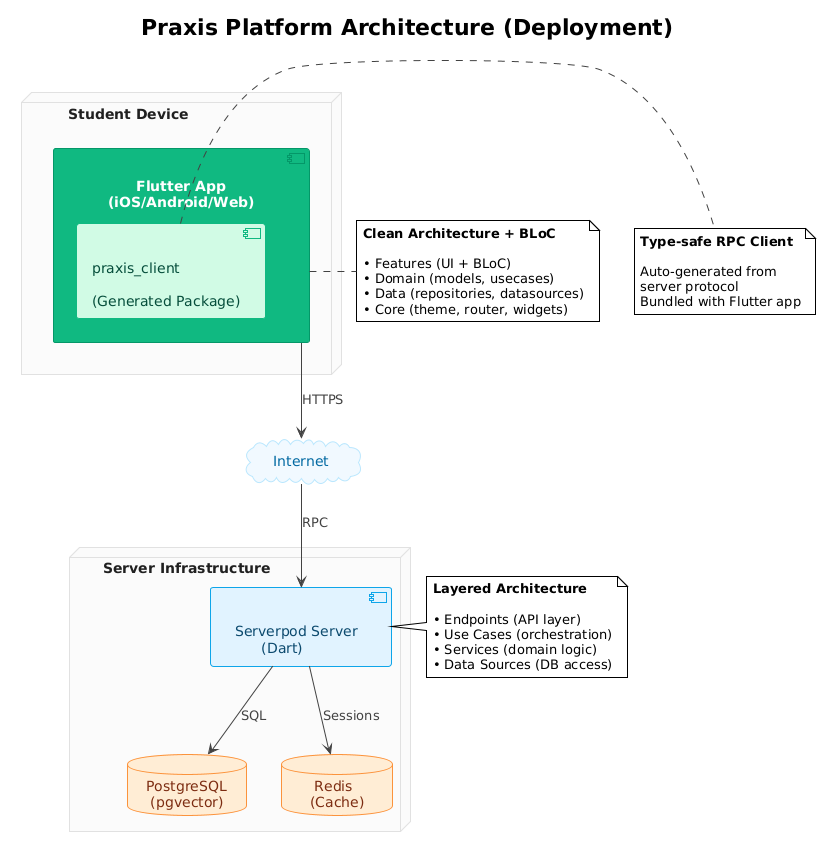

The diagram above was rendered by PlantUML. Its source (embedded in the PNG):
@startuml
!theme plain
skinparam backgroundColor white

' Colors from praxis_flutter light theme (exact values)
' primary: #10B981, onPrimary: #FFFFFF
' card: #F5F5F7, onCard: #424242
' surface: #EEEEEF, onSurface: #212121
' divider: #E0E0E0

skinparam stereotypeC {
  BackgroundColor transparent
  BorderColor transparent
}

skinparam component {
  BackgroundColor<<primary>> #10B981
  BorderColor<<primary>> #059669
  FontColor<<primary>> #FFFFFF
  StereotypeFontColor<<primary>> transparent
  
  BackgroundColor<<accent>> #D1FAE5
  BorderColor<<accent>> #10B981
  FontColor<<accent>> #064E3B
  StereotypeFontColor<<accent>> transparent
  
  BackgroundColor<<secondary>> #E0F2FE
  BorderColor<<secondary>> #0EA5E9
  FontColor<<secondary>> #0C4A6E
  StereotypeFontColor<<secondary>> transparent
}

skinparam database {
  BackgroundColor #FFEDD5
  BorderColor #FB923C
  FontColor #7C2D12
}

skinparam node {
  BackgroundColor #FAFAFA
  BorderColor #E0E0E0
  FontColor #212121
}

skinparam cloud {
  BackgroundColor #F0F9FF
  BorderColor #BAE6FD
  FontColor #0369A1
}

skinparam arrow {
  Color #424242
  FontColor #424242
}

title Praxis Platform Architecture (Deployment)

node "Student Device                    " {
  component "    Flutter App    \n(iOS/Android/Web)" as App <<primary>> {
    component "praxis_client  \n\n(Generated Package)" as Client <<accent>>
  }
}

cloud "   Internet   " as Internet #F0F9FF

node "Server Infrastructure                    " {
  component "  Serverpod Server  \n        (Dart)        " as Server <<secondary>>
  database "  PostgreSQL  \n   (pgvector)   " as DB
  database "     Redis     \n    (Cache)    " as Cache
  
  Server -down-> DB : SQL
  Server -down-> Cache : Sessions
}

App -down-> Internet : HTTPS
Internet -down-> Server : RPC

note right of App
  <b>Clean Architecture + BLoC</b>
  
  • Features (UI + BLoC)
  • Domain (models, usecases)
  • Data (repositories, datasources)
  • Core (theme, router, widgets)
end note

note right of Client
  <b>Type-safe RPC Client</b>
  
  Auto-generated from
  server protocol
  Bundled with Flutter app
end note

note right of Server
  <b>Layered Architecture</b>
  
  • Endpoints (API layer)
  • Use Cases (orchestration)
  • Services (domain logic)
  • Data Sources (DB access)
end note
@enduml